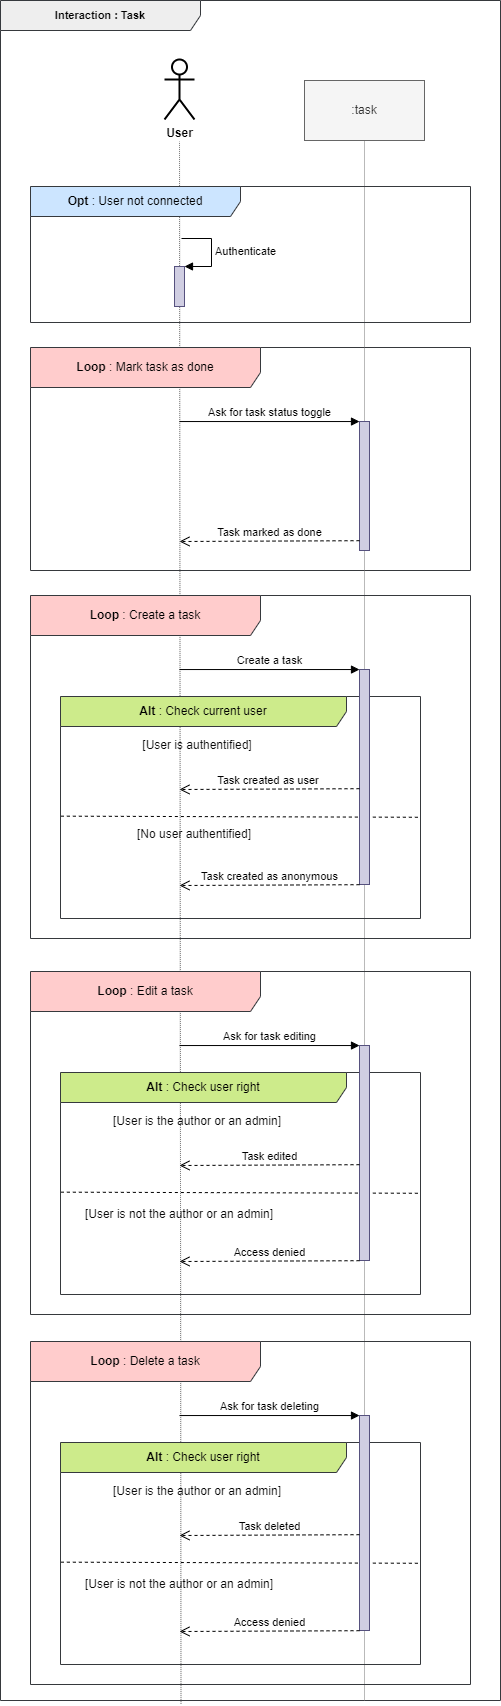

The diagram above was exported from draw.io. Its source (the exported page's mxGraphModel, read from the mxfile embedded in the PNG):
<mxGraphModel dx="1422" dy="817" grid="1" gridSize="10" guides="1" tooltips="1" connect="1" arrows="1" fold="1" page="1" pageScale="1" pageWidth="827" pageHeight="1169" math="0" shadow="0">
  <root>
    <mxCell id="0" />
    <mxCell id="1" parent="0" />
    <mxCell id="boASt1uCsiEfGvUyfkH3-2" value="&lt;b style=&quot;font-size: 11px&quot;&gt;Interaction : Task&lt;/b&gt;" style="shape=umlFrame;whiteSpace=wrap;html=1;width=200;height=30;fillColor=#eeeeee;strokeColor=#36393d;fontSize=11;" parent="1" vertex="1">
      <mxGeometry x="220" y="20" width="500" height="1700" as="geometry" />
    </mxCell>
    <mxCell id="boASt1uCsiEfGvUyfkH3-4" value="" style="endArrow=none;dashed=1;html=1;strokeColor=#757575;strokeWidth=1;dashPattern=1 1;exitX=0.361;exitY=1.002;exitDx=0;exitDy=0;exitPerimeter=0;" parent="1" source="boASt1uCsiEfGvUyfkH3-2" edge="1">
      <mxGeometry width="50" height="50" relative="1" as="geometry">
        <mxPoint x="400" y="1470" as="sourcePoint" />
        <mxPoint x="399" y="161" as="targetPoint" />
      </mxGeometry>
    </mxCell>
    <mxCell id="boASt1uCsiEfGvUyfkH3-5" value="&lt;b&gt;Loop &lt;/b&gt;: Mark task as done" style="shape=umlFrame;whiteSpace=wrap;html=1;width=230;height=40;fillColor=#ffcccc;strokeColor=#36393d;" parent="1" vertex="1">
      <mxGeometry x="250" y="367" width="440" height="223" as="geometry" />
    </mxCell>
    <mxCell id="boASt1uCsiEfGvUyfkH3-8" value="" style="endArrow=none;dashed=1;html=1;entryX=0.5;entryY=1;entryDx=0;entryDy=0;strokeColor=#757575;dashPattern=1 1;exitX=0.728;exitY=1;exitDx=0;exitDy=0;exitPerimeter=0;" parent="1" source="boASt1uCsiEfGvUyfkH3-2" target="boASt1uCsiEfGvUyfkH3-9" edge="1">
      <mxGeometry width="50" height="50" relative="1" as="geometry">
        <mxPoint x="584" y="1470" as="sourcePoint" />
        <mxPoint x="583.5" y="170" as="targetPoint" />
      </mxGeometry>
    </mxCell>
    <mxCell id="boASt1uCsiEfGvUyfkH3-9" value=":task" style="rounded=0;whiteSpace=wrap;html=1;fillColor=#f5f5f5;strokeColor=#666666;fontColor=#333333;" parent="1" vertex="1">
      <mxGeometry x="524" y="100" width="120" height="60" as="geometry" />
    </mxCell>
    <mxCell id="boASt1uCsiEfGvUyfkH3-14" value="User" style="shape=umlActor;verticalLabelPosition=bottom;verticalAlign=top;html=1;fontStyle=1;strokeWidth=2;" parent="1" vertex="1">
      <mxGeometry x="384" y="79" width="30" height="60" as="geometry" />
    </mxCell>
    <mxCell id="boASt1uCsiEfGvUyfkH3-25" value="Ask for task status toggle" style="html=1;verticalAlign=bottom;endArrow=block;entryX=0;entryY=0;" parent="1" edge="1">
      <mxGeometry relative="1" as="geometry">
        <mxPoint x="399" y="441.03999999999996" as="sourcePoint" />
        <mxPoint x="579" y="441.03999999999996" as="targetPoint" />
      </mxGeometry>
    </mxCell>
    <mxCell id="boASt1uCsiEfGvUyfkH3-29" value="" style="html=1;points=[];perimeter=orthogonalPerimeter;fillColor=#d0cee2;strokeColor=#56517e;" parent="1" vertex="1">
      <mxGeometry x="579" y="441" width="10" height="129" as="geometry" />
    </mxCell>
    <mxCell id="boASt1uCsiEfGvUyfkH3-35" value="&lt;b&gt;Opt&amp;nbsp;&lt;/b&gt;: User not connected" style="shape=umlFrame;whiteSpace=wrap;html=1;width=210;height=30;fillColor=#cce5ff;strokeColor=#36393d;align=center;" parent="1" vertex="1">
      <mxGeometry x="250" y="206" width="440" height="136" as="geometry" />
    </mxCell>
    <mxCell id="boASt1uCsiEfGvUyfkH3-36" value="" style="html=1;points=[];perimeter=orthogonalPerimeter;strokeWidth=1;fillColor=#d0cee2;strokeColor=#56517e;" parent="1" vertex="1">
      <mxGeometry x="394" y="286" width="10" height="40" as="geometry" />
    </mxCell>
    <mxCell id="boASt1uCsiEfGvUyfkH3-37" value="Authenticate" style="edgeStyle=orthogonalEdgeStyle;html=1;align=left;spacingLeft=2;endArrow=block;rounded=0;entryX=1;entryY=0;strokeWidth=1;" parent="1" target="boASt1uCsiEfGvUyfkH3-36" edge="1">
      <mxGeometry relative="1" as="geometry">
        <mxPoint x="401" y="258" as="sourcePoint" />
        <Array as="points">
          <mxPoint x="431" y="258" />
        </Array>
      </mxGeometry>
    </mxCell>
    <mxCell id="boASt1uCsiEfGvUyfkH3-60" value="Task marked as done" style="html=1;verticalAlign=bottom;endArrow=open;dashed=1;endSize=8;exitX=0;exitY=0.95;" parent="1" edge="1">
      <mxGeometry relative="1" as="geometry">
        <mxPoint x="399" y="561" as="targetPoint" />
        <mxPoint x="579" y="560.1880000000001" as="sourcePoint" />
      </mxGeometry>
    </mxCell>
    <mxCell id="boASt1uCsiEfGvUyfkH3-70" value="" style="endArrow=none;dashed=1;html=1;exitX=0.001;exitY=0.539;exitDx=0;exitDy=0;exitPerimeter=0;entryX=0.999;entryY=0.544;entryDx=0;entryDy=0;entryPerimeter=0;" parent="1" source="boASt1uCsiEfGvUyfkH3-72" target="boASt1uCsiEfGvUyfkH3-72" edge="1">
      <mxGeometry width="50" height="50" relative="1" as="geometry">
        <mxPoint x="261" y="1215.77" as="sourcePoint" />
        <mxPoint x="860" y="1215" as="targetPoint" />
      </mxGeometry>
    </mxCell>
    <mxCell id="boASt1uCsiEfGvUyfkH3-71" value="&lt;b&gt;Loop &lt;/b&gt;: Edit a task" style="shape=umlFrame;whiteSpace=wrap;html=1;width=230;height=40;fillColor=#ffcccc;strokeColor=#36393d;" parent="1" vertex="1">
      <mxGeometry x="250" y="991" width="440" height="343" as="geometry" />
    </mxCell>
    <mxCell id="boASt1uCsiEfGvUyfkH3-72" value="&lt;b&gt;Alt&amp;nbsp;&lt;/b&gt;: Check user right" style="shape=umlFrame;whiteSpace=wrap;html=1;width=286;height=30;fillColor=#cdeb8b;strokeColor=#36393d;align=center;" parent="1" vertex="1">
      <mxGeometry x="280" y="1092" width="360" height="222" as="geometry" />
    </mxCell>
    <mxCell id="boASt1uCsiEfGvUyfkH3-73" value="Ask for task editing" style="html=1;verticalAlign=bottom;endArrow=block;entryX=0;entryY=0;" parent="1" edge="1">
      <mxGeometry relative="1" as="geometry">
        <mxPoint x="399" y="1065.04" as="sourcePoint" />
        <mxPoint x="579" y="1065.04" as="targetPoint" />
      </mxGeometry>
    </mxCell>
    <mxCell id="boASt1uCsiEfGvUyfkH3-74" value="" style="html=1;points=[];perimeter=orthogonalPerimeter;fillColor=#d0cee2;strokeColor=#56517e;" parent="1" vertex="1">
      <mxGeometry x="579" y="1065" width="10" height="215" as="geometry" />
    </mxCell>
    <mxCell id="boASt1uCsiEfGvUyfkH3-75" value="Task edited" style="html=1;verticalAlign=bottom;endArrow=open;dashed=1;endSize=8;exitX=0;exitY=0.95;" parent="1" edge="1">
      <mxGeometry relative="1" as="geometry">
        <mxPoint x="399" y="1185" as="targetPoint" />
        <mxPoint x="579" y="1184.188" as="sourcePoint" />
      </mxGeometry>
    </mxCell>
    <mxCell id="boASt1uCsiEfGvUyfkH3-76" value="&lt;font style=&quot;font-weight: normal&quot;&gt;[User is the author or an admin]&lt;/font&gt;" style="text;html=1;strokeColor=none;fillColor=none;align=center;verticalAlign=middle;whiteSpace=wrap;rounded=0;fontStyle=1;fontColor=#0A0A0A;" parent="1" vertex="1">
      <mxGeometry x="309" y="1131" width="216" height="20" as="geometry" />
    </mxCell>
    <mxCell id="boASt1uCsiEfGvUyfkH3-77" value="&lt;span style=&quot;font-weight: 400&quot;&gt;[User is not the author&amp;nbsp;&lt;/span&gt;&lt;span style=&quot;font-weight: 400&quot;&gt;or an admin]&lt;/span&gt;" style="text;html=1;strokeColor=none;fillColor=none;align=center;verticalAlign=middle;whiteSpace=wrap;rounded=0;fontStyle=1;fontColor=#0A0A0A;" parent="1" vertex="1">
      <mxGeometry x="291" y="1224" width="216" height="20" as="geometry" />
    </mxCell>
    <mxCell id="boASt1uCsiEfGvUyfkH3-78" value="Access denied" style="html=1;verticalAlign=bottom;endArrow=open;dashed=1;endSize=8;exitX=0;exitY=0.95;" parent="1" edge="1">
      <mxGeometry relative="1" as="geometry">
        <mxPoint x="399" y="1281" as="targetPoint" />
        <mxPoint x="579" y="1280.188" as="sourcePoint" />
      </mxGeometry>
    </mxCell>
    <mxCell id="boASt1uCsiEfGvUyfkH3-88" value="" style="endArrow=none;dashed=1;html=1;exitX=0.001;exitY=0.539;exitDx=0;exitDy=0;exitPerimeter=0;entryX=0.999;entryY=0.544;entryDx=0;entryDy=0;entryPerimeter=0;" parent="1" source="boASt1uCsiEfGvUyfkH3-90" target="boASt1uCsiEfGvUyfkH3-90" edge="1">
      <mxGeometry width="50" height="50" relative="1" as="geometry">
        <mxPoint x="261" y="1585.77" as="sourcePoint" />
        <mxPoint x="860" y="1585" as="targetPoint" />
      </mxGeometry>
    </mxCell>
    <mxCell id="boASt1uCsiEfGvUyfkH3-89" value="&lt;b&gt;Loop &lt;/b&gt;: Delete a task" style="shape=umlFrame;whiteSpace=wrap;html=1;width=230;height=40;fillColor=#ffcccc;strokeColor=#36393d;" parent="1" vertex="1">
      <mxGeometry x="250" y="1361" width="440" height="343" as="geometry" />
    </mxCell>
    <mxCell id="boASt1uCsiEfGvUyfkH3-90" value="&lt;b&gt;Alt&amp;nbsp;&lt;/b&gt;: Check user right" style="shape=umlFrame;whiteSpace=wrap;html=1;width=286;height=30;fillColor=#cdeb8b;strokeColor=#36393d;align=center;" parent="1" vertex="1">
      <mxGeometry x="280" y="1462" width="360" height="222" as="geometry" />
    </mxCell>
    <mxCell id="boASt1uCsiEfGvUyfkH3-91" value="Ask for task deleting" style="html=1;verticalAlign=bottom;endArrow=block;entryX=0;entryY=0;" parent="1" edge="1">
      <mxGeometry relative="1" as="geometry">
        <mxPoint x="399" y="1435.04" as="sourcePoint" />
        <mxPoint x="579" y="1435.04" as="targetPoint" />
      </mxGeometry>
    </mxCell>
    <mxCell id="boASt1uCsiEfGvUyfkH3-92" value="" style="html=1;points=[];perimeter=orthogonalPerimeter;fillColor=#d0cee2;strokeColor=#56517e;" parent="1" vertex="1">
      <mxGeometry x="579" y="1435" width="10" height="215" as="geometry" />
    </mxCell>
    <mxCell id="boASt1uCsiEfGvUyfkH3-93" value="Task deleted" style="html=1;verticalAlign=bottom;endArrow=open;dashed=1;endSize=8;exitX=0;exitY=0.95;" parent="1" edge="1">
      <mxGeometry relative="1" as="geometry">
        <mxPoint x="399" y="1554.9999999999998" as="targetPoint" />
        <mxPoint x="579" y="1554.188" as="sourcePoint" />
      </mxGeometry>
    </mxCell>
    <mxCell id="boASt1uCsiEfGvUyfkH3-94" value="&lt;font style=&quot;font-weight: normal&quot;&gt;[User is the author or an admin]&lt;/font&gt;" style="text;html=1;strokeColor=none;fillColor=none;align=center;verticalAlign=middle;whiteSpace=wrap;rounded=0;fontStyle=1;fontColor=#0A0A0A;" parent="1" vertex="1">
      <mxGeometry x="309" y="1501" width="216" height="20" as="geometry" />
    </mxCell>
    <mxCell id="boASt1uCsiEfGvUyfkH3-95" value="&lt;span style=&quot;font-weight: 400&quot;&gt;[User is not the author&amp;nbsp;&lt;/span&gt;&lt;span style=&quot;font-weight: 400&quot;&gt;or an admin]&lt;/span&gt;" style="text;html=1;strokeColor=none;fillColor=none;align=center;verticalAlign=middle;whiteSpace=wrap;rounded=0;fontStyle=1;fontColor=#0A0A0A;" parent="1" vertex="1">
      <mxGeometry x="291" y="1594" width="216" height="20" as="geometry" />
    </mxCell>
    <mxCell id="boASt1uCsiEfGvUyfkH3-96" value="Access denied" style="html=1;verticalAlign=bottom;endArrow=open;dashed=1;endSize=8;exitX=0;exitY=0.95;" parent="1" edge="1">
      <mxGeometry relative="1" as="geometry">
        <mxPoint x="399" y="1651" as="targetPoint" />
        <mxPoint x="579" y="1650.188" as="sourcePoint" />
      </mxGeometry>
    </mxCell>
    <mxCell id="pMSst8TNppjj6AZG2F-Z-1" value="" style="endArrow=none;dashed=1;html=1;exitX=0.001;exitY=0.539;exitDx=0;exitDy=0;exitPerimeter=0;entryX=0.999;entryY=0.544;entryDx=0;entryDy=0;entryPerimeter=0;" parent="1" source="pMSst8TNppjj6AZG2F-Z-3" target="pMSst8TNppjj6AZG2F-Z-3" edge="1">
      <mxGeometry width="50" height="50" relative="1" as="geometry">
        <mxPoint x="261" y="839.77" as="sourcePoint" />
        <mxPoint x="860" y="839" as="targetPoint" />
      </mxGeometry>
    </mxCell>
    <mxCell id="pMSst8TNppjj6AZG2F-Z-2" value="&lt;b&gt;Loop &lt;/b&gt;: Create a task" style="shape=umlFrame;whiteSpace=wrap;html=1;width=230;height=40;fillColor=#ffcccc;strokeColor=#36393d;" parent="1" vertex="1">
      <mxGeometry x="250" y="615" width="440" height="343" as="geometry" />
    </mxCell>
    <mxCell id="pMSst8TNppjj6AZG2F-Z-3" value="&lt;b&gt;Alt&amp;nbsp;&lt;/b&gt;: Check current user" style="shape=umlFrame;whiteSpace=wrap;html=1;width=286;height=30;fillColor=#cdeb8b;strokeColor=#36393d;align=center;" parent="1" vertex="1">
      <mxGeometry x="280" y="716" width="360" height="222" as="geometry" />
    </mxCell>
    <mxCell id="pMSst8TNppjj6AZG2F-Z-4" value="Create a task" style="html=1;verticalAlign=bottom;endArrow=block;entryX=0;entryY=0;" parent="1" edge="1">
      <mxGeometry relative="1" as="geometry">
        <mxPoint x="399" y="689.04" as="sourcePoint" />
        <mxPoint x="579" y="689.04" as="targetPoint" />
      </mxGeometry>
    </mxCell>
    <mxCell id="pMSst8TNppjj6AZG2F-Z-5" value="" style="html=1;points=[];perimeter=orthogonalPerimeter;fillColor=#d0cee2;strokeColor=#56517e;" parent="1" vertex="1">
      <mxGeometry x="579" y="689" width="10" height="215" as="geometry" />
    </mxCell>
    <mxCell id="pMSst8TNppjj6AZG2F-Z-6" value="Task created as user&amp;nbsp;" style="html=1;verticalAlign=bottom;endArrow=open;dashed=1;endSize=8;exitX=0;exitY=0.95;" parent="1" edge="1">
      <mxGeometry x="0.0038" relative="1" as="geometry">
        <mxPoint x="399" y="809" as="targetPoint" />
        <mxPoint x="579" y="808.1880000000001" as="sourcePoint" />
        <mxPoint as="offset" />
      </mxGeometry>
    </mxCell>
    <mxCell id="pMSst8TNppjj6AZG2F-Z-7" value="&lt;font style=&quot;font-weight: normal&quot;&gt;[User is authentified]&lt;/font&gt;" style="text;html=1;strokeColor=none;fillColor=none;align=center;verticalAlign=middle;whiteSpace=wrap;rounded=0;fontStyle=1;fontColor=#0A0A0A;" parent="1" vertex="1">
      <mxGeometry x="309" y="755" width="216" height="20" as="geometry" />
    </mxCell>
    <mxCell id="pMSst8TNppjj6AZG2F-Z-8" value="&lt;span style=&quot;font-weight: 400&quot;&gt;[No user authentified&lt;/span&gt;&lt;span style=&quot;font-weight: 400&quot;&gt;]&lt;/span&gt;" style="text;html=1;strokeColor=none;fillColor=none;align=center;verticalAlign=middle;whiteSpace=wrap;rounded=0;fontStyle=1;fontColor=#0A0A0A;" parent="1" vertex="1">
      <mxGeometry x="325" y="844" width="178" height="20" as="geometry" />
    </mxCell>
    <mxCell id="pMSst8TNppjj6AZG2F-Z-9" value="Task created as anonymous" style="html=1;verticalAlign=bottom;endArrow=open;dashed=1;endSize=8;exitX=0;exitY=0.95;" parent="1" edge="1">
      <mxGeometry relative="1" as="geometry">
        <mxPoint x="399" y="905" as="targetPoint" />
        <mxPoint x="579" y="904.1880000000003" as="sourcePoint" />
      </mxGeometry>
    </mxCell>
  </root>
</mxGraphModel>